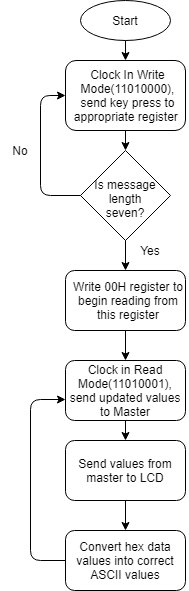

The diagram above was exported from draw.io. Its source (the exported page's mxGraphModel, read from the mxfile embedded in the PNG):
<mxGraphModel dx="432" dy="786" grid="1" gridSize="10" guides="1" tooltips="1" connect="1" arrows="1" fold="1" page="1" pageScale="1" pageWidth="850" pageHeight="1100" math="0" shadow="0">
  <root>
    <mxCell id="0" />
    <mxCell id="1" parent="0" />
    <mxCell id="OOoU1Ov18BtNH3HXKwKs-1" value="" style="ellipse;whiteSpace=wrap;html=1;" vertex="1" parent="1">
      <mxGeometry x="380" width="90" height="40" as="geometry" />
    </mxCell>
    <mxCell id="OOoU1Ov18BtNH3HXKwKs-2" value="Start&lt;br&gt;" style="text;html=1;strokeColor=none;fillColor=none;align=center;verticalAlign=middle;whiteSpace=wrap;rounded=0;" vertex="1" parent="1">
      <mxGeometry x="405" y="10" width="40" height="20" as="geometry" />
    </mxCell>
    <mxCell id="OOoU1Ov18BtNH3HXKwKs-3" value="" style="endArrow=classic;html=1;exitX=0.5;exitY=1;exitDx=0;exitDy=0;" edge="1" parent="1" source="OOoU1Ov18BtNH3HXKwKs-1">
      <mxGeometry width="50" height="50" relative="1" as="geometry">
        <mxPoint x="380" y="110" as="sourcePoint" />
        <mxPoint x="425" y="60" as="targetPoint" />
      </mxGeometry>
    </mxCell>
    <mxCell id="OOoU1Ov18BtNH3HXKwKs-4" value="" style="rounded=1;whiteSpace=wrap;html=1;" vertex="1" parent="1">
      <mxGeometry x="365" y="60" width="120" height="70" as="geometry" />
    </mxCell>
    <mxCell id="OOoU1Ov18BtNH3HXKwKs-5" value="Clock In Write Mode(11010000), send key press to appropriate register&amp;nbsp;" style="text;html=1;strokeColor=none;fillColor=none;align=center;verticalAlign=middle;whiteSpace=wrap;rounded=0;" vertex="1" parent="1">
      <mxGeometry x="370" y="87.5" width="115" height="15" as="geometry" />
    </mxCell>
    <mxCell id="OOoU1Ov18BtNH3HXKwKs-7" value="" style="rhombus;whiteSpace=wrap;html=1;" vertex="1" parent="1">
      <mxGeometry x="380" y="150" width="90" height="90" as="geometry" />
    </mxCell>
    <mxCell id="OOoU1Ov18BtNH3HXKwKs-9" value="Is message length seven?" style="text;html=1;strokeColor=none;fillColor=none;align=center;verticalAlign=middle;whiteSpace=wrap;rounded=0;" vertex="1" parent="1">
      <mxGeometry x="390" y="175" width="70" height="45" as="geometry" />
    </mxCell>
    <mxCell id="OOoU1Ov18BtNH3HXKwKs-10" value="" style="endArrow=classic;html=1;exitX=0.5;exitY=1;exitDx=0;exitDy=0;entryX=0.5;entryY=0;entryDx=0;entryDy=0;" edge="1" parent="1" source="OOoU1Ov18BtNH3HXKwKs-4" target="OOoU1Ov18BtNH3HXKwKs-7">
      <mxGeometry width="50" height="50" relative="1" as="geometry">
        <mxPoint x="370" y="300" as="sourcePoint" />
        <mxPoint x="420" y="250" as="targetPoint" />
      </mxGeometry>
    </mxCell>
    <mxCell id="OOoU1Ov18BtNH3HXKwKs-11" value="" style="endArrow=classic;html=1;exitX=0.5;exitY=1;exitDx=0;exitDy=0;" edge="1" parent="1" source="OOoU1Ov18BtNH3HXKwKs-7">
      <mxGeometry width="50" height="50" relative="1" as="geometry">
        <mxPoint x="370" y="310" as="sourcePoint" />
        <mxPoint x="425" y="270" as="targetPoint" />
      </mxGeometry>
    </mxCell>
    <mxCell id="OOoU1Ov18BtNH3HXKwKs-12" value="" style="endArrow=classic;html=1;exitX=0;exitY=0.5;exitDx=0;exitDy=0;entryX=0;entryY=0.5;entryDx=0;entryDy=0;" edge="1" parent="1" source="OOoU1Ov18BtNH3HXKwKs-7" target="OOoU1Ov18BtNH3HXKwKs-4">
      <mxGeometry width="50" height="50" relative="1" as="geometry">
        <mxPoint x="370" y="350" as="sourcePoint" />
        <mxPoint x="420" y="300" as="targetPoint" />
        <Array as="points">
          <mxPoint x="340" y="195" />
          <mxPoint x="340" y="95" />
        </Array>
      </mxGeometry>
    </mxCell>
    <mxCell id="OOoU1Ov18BtNH3HXKwKs-14" value="No" style="text;html=1;strokeColor=none;fillColor=none;align=center;verticalAlign=middle;whiteSpace=wrap;rounded=0;" vertex="1" parent="1">
      <mxGeometry x="300" y="140" width="40" height="20" as="geometry" />
    </mxCell>
    <mxCell id="OOoU1Ov18BtNH3HXKwKs-15" value="Yes" style="text;html=1;strokeColor=none;fillColor=none;align=center;verticalAlign=middle;whiteSpace=wrap;rounded=0;" vertex="1" parent="1">
      <mxGeometry x="430" y="240" width="40" height="20" as="geometry" />
    </mxCell>
    <mxCell id="OOoU1Ov18BtNH3HXKwKs-19" value="" style="rounded=1;whiteSpace=wrap;html=1;" vertex="1" parent="1">
      <mxGeometry x="365" y="270" width="120" height="60" as="geometry" />
    </mxCell>
    <mxCell id="OOoU1Ov18BtNH3HXKwKs-21" value="Write 00H register to begin reading from this register" style="text;html=1;strokeColor=none;fillColor=none;align=center;verticalAlign=middle;whiteSpace=wrap;rounded=0;" vertex="1" parent="1">
      <mxGeometry x="367.5" y="280" width="120" height="40" as="geometry" />
    </mxCell>
    <mxCell id="OOoU1Ov18BtNH3HXKwKs-23" value="Clock in Read Mode(11010001), send updated values to Master" style="rounded=1;whiteSpace=wrap;html=1;" vertex="1" parent="1">
      <mxGeometry x="365" y="360" width="120" height="60" as="geometry" />
    </mxCell>
    <mxCell id="OOoU1Ov18BtNH3HXKwKs-24" value="" style="endArrow=classic;html=1;exitX=0.5;exitY=1;exitDx=0;exitDy=0;entryX=0.5;entryY=0;entryDx=0;entryDy=0;" edge="1" parent="1" source="OOoU1Ov18BtNH3HXKwKs-19" target="OOoU1Ov18BtNH3HXKwKs-23">
      <mxGeometry width="50" height="50" relative="1" as="geometry">
        <mxPoint x="300" y="580" as="sourcePoint" />
        <mxPoint x="350" y="530" as="targetPoint" />
      </mxGeometry>
    </mxCell>
    <mxCell id="OOoU1Ov18BtNH3HXKwKs-25" value="Send values from master to LCD" style="rounded=1;whiteSpace=wrap;html=1;" vertex="1" parent="1">
      <mxGeometry x="365" y="440" width="120" height="60" as="geometry" />
    </mxCell>
    <mxCell id="OOoU1Ov18BtNH3HXKwKs-26" value="" style="endArrow=classic;html=1;exitX=0.5;exitY=1;exitDx=0;exitDy=0;entryX=0.5;entryY=0;entryDx=0;entryDy=0;" edge="1" parent="1" source="OOoU1Ov18BtNH3HXKwKs-23" target="OOoU1Ov18BtNH3HXKwKs-25">
      <mxGeometry width="50" height="50" relative="1" as="geometry">
        <mxPoint x="300" y="590" as="sourcePoint" />
        <mxPoint x="350" y="540" as="targetPoint" />
      </mxGeometry>
    </mxCell>
    <mxCell id="OOoU1Ov18BtNH3HXKwKs-27" value="Convert hex data values into correct ASCII values" style="rounded=1;whiteSpace=wrap;html=1;" vertex="1" parent="1">
      <mxGeometry x="365" y="530" width="120" height="60" as="geometry" />
    </mxCell>
    <mxCell id="OOoU1Ov18BtNH3HXKwKs-28" value="" style="endArrow=classic;html=1;exitX=0.5;exitY=1;exitDx=0;exitDy=0;entryX=0.5;entryY=0;entryDx=0;entryDy=0;" edge="1" parent="1" source="OOoU1Ov18BtNH3HXKwKs-25" target="OOoU1Ov18BtNH3HXKwKs-27">
      <mxGeometry width="50" height="50" relative="1" as="geometry">
        <mxPoint x="300" y="670" as="sourcePoint" />
        <mxPoint x="350" y="620" as="targetPoint" />
      </mxGeometry>
    </mxCell>
    <mxCell id="OOoU1Ov18BtNH3HXKwKs-29" value="" style="endArrow=classic;html=1;exitX=0;exitY=0.5;exitDx=0;exitDy=0;entryX=0;entryY=0.65;entryDx=0;entryDy=0;entryPerimeter=0;" edge="1" parent="1" source="OOoU1Ov18BtNH3HXKwKs-27" target="OOoU1Ov18BtNH3HXKwKs-23">
      <mxGeometry width="50" height="50" relative="1" as="geometry">
        <mxPoint x="300" y="660" as="sourcePoint" />
        <mxPoint x="350" y="610" as="targetPoint" />
        <Array as="points">
          <mxPoint x="330" y="560" />
          <mxPoint x="330" y="399" />
        </Array>
      </mxGeometry>
    </mxCell>
  </root>
</mxGraphModel>